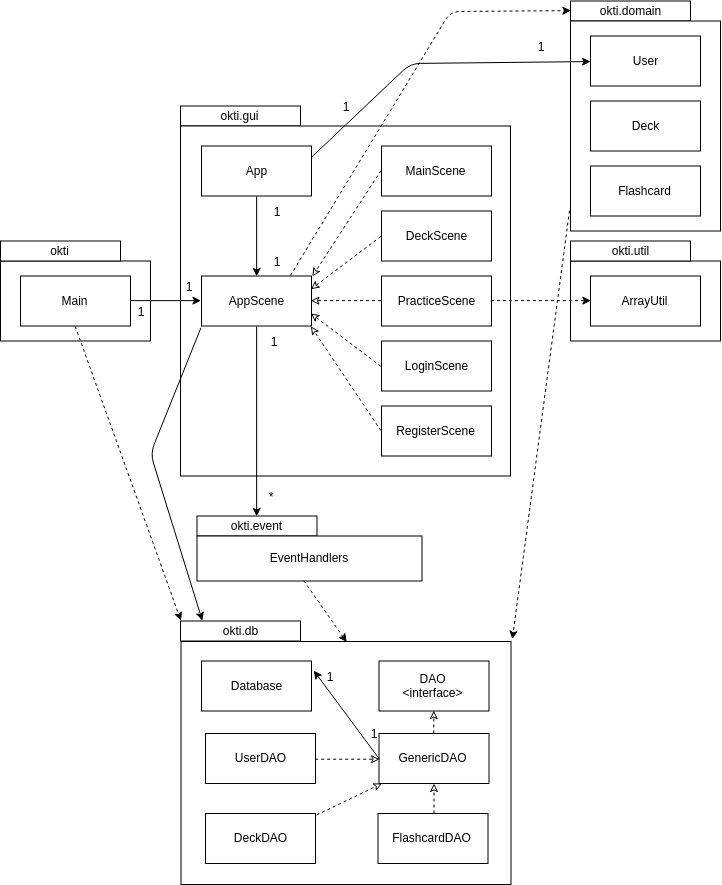

The diagram above was exported from draw.io. Its source (the exported page's mxGraphModel, read from the mxfile embedded in the PNG):
<mxGraphModel dx="1991" dy="1110" grid="1" gridSize="10" guides="1" tooltips="1" connect="1" arrows="1" fold="1" page="1" pageScale="1" pageWidth="850" pageHeight="1100" math="0" shadow="0">
  <root>
    <mxCell id="0" />
    <mxCell id="1" parent="0" />
    <mxCell id="HxKaSeH_Vy8hjJ8L2-BD-1" value="okti.gui" style="rounded=0;whiteSpace=wrap;html=1;" vertex="1" parent="1">
      <mxGeometry x="290" y="182.5" width="120" height="20" as="geometry" />
    </mxCell>
    <mxCell id="HxKaSeH_Vy8hjJ8L2-BD-2" value="" style="rounded=0;whiteSpace=wrap;html=1;" vertex="1" parent="1">
      <mxGeometry x="290" y="202.5" width="330" height="350" as="geometry" />
    </mxCell>
    <mxCell id="HxKaSeH_Vy8hjJ8L2-BD-3" value="App" style="rounded=0;whiteSpace=wrap;html=1;" vertex="1" parent="1">
      <mxGeometry x="311" y="222.5" width="110" height="50" as="geometry" />
    </mxCell>
    <mxCell id="HxKaSeH_Vy8hjJ8L2-BD-4" value="MainScene" style="rounded=0;whiteSpace=wrap;html=1;" vertex="1" parent="1">
      <mxGeometry x="491" y="222.5" width="110" height="50" as="geometry" />
    </mxCell>
    <mxCell id="HxKaSeH_Vy8hjJ8L2-BD-5" value="DeckScene" style="rounded=0;whiteSpace=wrap;html=1;" vertex="1" parent="1">
      <mxGeometry x="491" y="287.5" width="110" height="50" as="geometry" />
    </mxCell>
    <mxCell id="HxKaSeH_Vy8hjJ8L2-BD-6" value="PracticeScene" style="rounded=0;whiteSpace=wrap;html=1;" vertex="1" parent="1">
      <mxGeometry x="491" y="352.5" width="110" height="50" as="geometry" />
    </mxCell>
    <mxCell id="HxKaSeH_Vy8hjJ8L2-BD-7" value="LoginScene" style="rounded=0;whiteSpace=wrap;html=1;" vertex="1" parent="1">
      <mxGeometry x="491" y="417.5" width="110" height="50" as="geometry" />
    </mxCell>
    <mxCell id="HxKaSeH_Vy8hjJ8L2-BD-8" value="RegisterScene" style="rounded=0;whiteSpace=wrap;html=1;" vertex="1" parent="1">
      <mxGeometry x="491" y="482.5" width="110" height="50" as="geometry" />
    </mxCell>
    <mxCell id="HxKaSeH_Vy8hjJ8L2-BD-9" value="AppScene" style="rounded=0;whiteSpace=wrap;html=1;" vertex="1" parent="1">
      <mxGeometry x="311" y="352.5" width="110" height="50" as="geometry" />
    </mxCell>
    <mxCell id="HxKaSeH_Vy8hjJ8L2-BD-18" value="" style="endArrow=classic;dashed=1;html=1;entryX=1.002;entryY=0.019;entryDx=0;entryDy=0;exitX=0;exitY=0.5;exitDx=0;exitDy=0;entryPerimeter=0;endFill=0;" edge="1" parent="1" source="HxKaSeH_Vy8hjJ8L2-BD-4" target="HxKaSeH_Vy8hjJ8L2-BD-9">
      <mxGeometry width="50" height="50" relative="1" as="geometry">
        <mxPoint x="610" y="572.5" as="sourcePoint" />
        <mxPoint x="501" y="452.5" as="targetPoint" />
      </mxGeometry>
    </mxCell>
    <mxCell id="HxKaSeH_Vy8hjJ8L2-BD-21" value="" style="endArrow=classic;html=1;exitX=0.5;exitY=1;exitDx=0;exitDy=0;entryX=0.5;entryY=0;entryDx=0;entryDy=0;" edge="1" parent="1" source="HxKaSeH_Vy8hjJ8L2-BD-3" target="HxKaSeH_Vy8hjJ8L2-BD-9">
      <mxGeometry width="50" height="50" relative="1" as="geometry">
        <mxPoint x="260" y="622.5" as="sourcePoint" />
        <mxPoint x="310" y="572.5" as="targetPoint" />
      </mxGeometry>
    </mxCell>
    <mxCell id="HxKaSeH_Vy8hjJ8L2-BD-22" value="okti.event" style="rounded=0;whiteSpace=wrap;html=1;" vertex="1" parent="1">
      <mxGeometry x="306.5" y="592.5" width="120" height="20" as="geometry" />
    </mxCell>
    <mxCell id="HxKaSeH_Vy8hjJ8L2-BD-23" value="EventHandlers" style="rounded=0;whiteSpace=wrap;html=1;" vertex="1" parent="1">
      <mxGeometry x="306.5" y="612.5" width="225" height="45" as="geometry" />
    </mxCell>
    <mxCell id="HxKaSeH_Vy8hjJ8L2-BD-37" value="" style="endArrow=classic;html=1;exitX=0.5;exitY=1;exitDx=0;exitDy=0;entryX=0.5;entryY=0;entryDx=0;entryDy=0;" edge="1" parent="1" source="HxKaSeH_Vy8hjJ8L2-BD-9" target="HxKaSeH_Vy8hjJ8L2-BD-22">
      <mxGeometry width="50" height="50" relative="1" as="geometry">
        <mxPoint x="290" y="732.5" as="sourcePoint" />
        <mxPoint x="340" y="682.5" as="targetPoint" />
      </mxGeometry>
    </mxCell>
    <mxCell id="HxKaSeH_Vy8hjJ8L2-BD-40" value="" style="endArrow=classic;dashed=1;html=1;entryX=1;entryY=0.25;entryDx=0;entryDy=0;exitX=0;exitY=0.5;exitDx=0;exitDy=0;endFill=0;" edge="1" parent="1" source="HxKaSeH_Vy8hjJ8L2-BD-5" target="HxKaSeH_Vy8hjJ8L2-BD-9">
      <mxGeometry width="50" height="50" relative="1" as="geometry">
        <mxPoint x="501.2380952380952" y="257.73809523809524" as="sourcePoint" />
        <mxPoint x="431.2380952380952" y="387.7380952380952" as="targetPoint" />
      </mxGeometry>
    </mxCell>
    <mxCell id="HxKaSeH_Vy8hjJ8L2-BD-41" value="" style="endArrow=classic;dashed=1;html=1;entryX=1;entryY=0.5;entryDx=0;entryDy=0;exitX=0;exitY=0.5;exitDx=0;exitDy=0;endFill=0;" edge="1" parent="1" source="HxKaSeH_Vy8hjJ8L2-BD-6" target="HxKaSeH_Vy8hjJ8L2-BD-9">
      <mxGeometry width="50" height="50" relative="1" as="geometry">
        <mxPoint x="501.2380952380952" y="322.5" as="sourcePoint" />
        <mxPoint x="431.2380952380952" y="374.8809523809524" as="targetPoint" />
      </mxGeometry>
    </mxCell>
    <mxCell id="HxKaSeH_Vy8hjJ8L2-BD-42" value="" style="endArrow=classic;dashed=1;html=1;entryX=1;entryY=0.75;entryDx=0;entryDy=0;exitX=0;exitY=0.5;exitDx=0;exitDy=0;endFill=0;" edge="1" parent="1" source="HxKaSeH_Vy8hjJ8L2-BD-7" target="HxKaSeH_Vy8hjJ8L2-BD-9">
      <mxGeometry width="50" height="50" relative="1" as="geometry">
        <mxPoint x="501.2380952380952" y="387.7380952380952" as="sourcePoint" />
        <mxPoint x="431.2380952380952" y="387.7380952380952" as="targetPoint" />
      </mxGeometry>
    </mxCell>
    <mxCell id="HxKaSeH_Vy8hjJ8L2-BD-43" value="" style="endArrow=classic;dashed=1;html=1;entryX=0.998;entryY=1;entryDx=0;entryDy=0;exitX=0;exitY=0.5;exitDx=0;exitDy=0;entryPerimeter=0;endFill=0;" edge="1" parent="1" source="HxKaSeH_Vy8hjJ8L2-BD-8" target="HxKaSeH_Vy8hjJ8L2-BD-9">
      <mxGeometry width="50" height="50" relative="1" as="geometry">
        <mxPoint x="501.2380952380952" y="452.5" as="sourcePoint" />
        <mxPoint x="431.2380952380952" y="400.1190476190476" as="targetPoint" />
      </mxGeometry>
    </mxCell>
    <mxCell id="HxKaSeH_Vy8hjJ8L2-BD-44" value="1" style="text;html=1;strokeColor=none;fillColor=none;align=center;verticalAlign=middle;whiteSpace=wrap;rounded=0;" vertex="1" parent="1">
      <mxGeometry x="366" y="277.5" width="40" height="20" as="geometry" />
    </mxCell>
    <mxCell id="HxKaSeH_Vy8hjJ8L2-BD-45" value="1" style="text;html=1;strokeColor=none;fillColor=none;align=center;verticalAlign=middle;whiteSpace=wrap;rounded=0;" vertex="1" parent="1">
      <mxGeometry x="366" y="327.5" width="40" height="20" as="geometry" />
    </mxCell>
    <mxCell id="HxKaSeH_Vy8hjJ8L2-BD-46" value="1" style="text;html=1;strokeColor=none;fillColor=none;align=center;verticalAlign=middle;whiteSpace=wrap;rounded=0;" vertex="1" parent="1">
      <mxGeometry x="362.5" y="407.5" width="40" height="20" as="geometry" />
    </mxCell>
    <mxCell id="HxKaSeH_Vy8hjJ8L2-BD-47" value="*" style="text;html=1;strokeColor=none;fillColor=none;align=center;verticalAlign=middle;whiteSpace=wrap;rounded=0;" vertex="1" parent="1">
      <mxGeometry x="360" y="562.5" width="40" height="20" as="geometry" />
    </mxCell>
    <mxCell id="HxKaSeH_Vy8hjJ8L2-BD-49" value="okti.util" style="rounded=0;whiteSpace=wrap;html=1;" vertex="1" parent="1">
      <mxGeometry x="690" y="275" width="120" height="20" as="geometry" />
    </mxCell>
    <mxCell id="HxKaSeH_Vy8hjJ8L2-BD-50" value="" style="rounded=0;whiteSpace=wrap;html=1;" vertex="1" parent="1">
      <mxGeometry x="680" y="337.5" width="150" height="80" as="geometry" />
    </mxCell>
    <mxCell id="HxKaSeH_Vy8hjJ8L2-BD-51" value="ArrayUtil" style="rounded=0;whiteSpace=wrap;html=1;" vertex="1" parent="1">
      <mxGeometry x="700" y="352.5" width="110" height="50" as="geometry" />
    </mxCell>
    <mxCell id="HxKaSeH_Vy8hjJ8L2-BD-52" value="" style="endArrow=classic;dashed=1;html=1;entryX=0;entryY=0.5;entryDx=0;entryDy=0;exitX=1;exitY=0.5;exitDx=0;exitDy=0;endFill=1;" edge="1" parent="1" source="HxKaSeH_Vy8hjJ8L2-BD-6" target="HxKaSeH_Vy8hjJ8L2-BD-51">
      <mxGeometry width="50" height="50" relative="1" as="geometry">
        <mxPoint x="501.3333333333335" y="387.83333333333337" as="sourcePoint" />
        <mxPoint x="431.3333333333335" y="387.83333333333337" as="targetPoint" />
      </mxGeometry>
    </mxCell>
    <mxCell id="HxKaSeH_Vy8hjJ8L2-BD-53" value="okti.domain" style="rounded=0;whiteSpace=wrap;html=1;" vertex="1" parent="1">
      <mxGeometry x="680" y="77.5" width="120" height="20" as="geometry" />
    </mxCell>
    <mxCell id="HxKaSeH_Vy8hjJ8L2-BD-54" value="" style="rounded=0;whiteSpace=wrap;html=1;" vertex="1" parent="1">
      <mxGeometry x="680" y="97.5" width="150" height="210" as="geometry" />
    </mxCell>
    <mxCell id="HxKaSeH_Vy8hjJ8L2-BD-55" value="User" style="rounded=0;whiteSpace=wrap;html=1;" vertex="1" parent="1">
      <mxGeometry x="700" y="112.5" width="110" height="50" as="geometry" />
    </mxCell>
    <mxCell id="HxKaSeH_Vy8hjJ8L2-BD-56" value="Deck" style="rounded=0;whiteSpace=wrap;html=1;" vertex="1" parent="1">
      <mxGeometry x="700" y="177.5" width="110" height="50" as="geometry" />
    </mxCell>
    <mxCell id="HxKaSeH_Vy8hjJ8L2-BD-57" value="Flashcard" style="rounded=0;whiteSpace=wrap;html=1;" vertex="1" parent="1">
      <mxGeometry x="700" y="242.5" width="110" height="50" as="geometry" />
    </mxCell>
    <mxCell id="HxKaSeH_Vy8hjJ8L2-BD-58" value="" style="endArrow=classic;html=1;exitX=1;exitY=0.25;exitDx=0;exitDy=0;" edge="1" parent="1" source="HxKaSeH_Vy8hjJ8L2-BD-3" target="HxKaSeH_Vy8hjJ8L2-BD-55">
      <mxGeometry width="50" height="50" relative="1" as="geometry">
        <mxPoint x="376.3333333333335" y="282.83333333333337" as="sourcePoint" />
        <mxPoint x="620" y="60" as="targetPoint" />
        <Array as="points">
          <mxPoint x="520" y="140" />
        </Array>
      </mxGeometry>
    </mxCell>
    <mxCell id="HxKaSeH_Vy8hjJ8L2-BD-59" value="1" style="text;html=1;strokeColor=none;fillColor=none;align=center;verticalAlign=middle;whiteSpace=wrap;rounded=0;" vertex="1" parent="1">
      <mxGeometry x="630" y="112.5" width="40" height="20" as="geometry" />
    </mxCell>
    <mxCell id="HxKaSeH_Vy8hjJ8L2-BD-60" value="1" style="text;html=1;strokeColor=none;fillColor=none;align=center;verticalAlign=middle;whiteSpace=wrap;rounded=0;" vertex="1" parent="1">
      <mxGeometry x="435" y="172.5" width="40" height="20" as="geometry" />
    </mxCell>
    <mxCell id="HxKaSeH_Vy8hjJ8L2-BD-61" value="" style="endArrow=classic;html=1;dashed=1;entryX=0;entryY=0.5;entryDx=0;entryDy=0;" edge="1" parent="1" target="HxKaSeH_Vy8hjJ8L2-BD-53">
      <mxGeometry width="50" height="50" relative="1" as="geometry">
        <mxPoint x="400" y="352" as="sourcePoint" />
        <mxPoint x="710.0000000000002" y="148.08510638297878" as="targetPoint" />
        <Array as="points">
          <mxPoint x="560" y="88" />
        </Array>
      </mxGeometry>
    </mxCell>
    <mxCell id="HxKaSeH_Vy8hjJ8L2-BD-62" value="okti.util" style="rounded=0;whiteSpace=wrap;html=1;" vertex="1" parent="1">
      <mxGeometry x="680" y="317.5" width="120" height="20" as="geometry" />
    </mxCell>
    <mxCell id="HxKaSeH_Vy8hjJ8L2-BD-63" value="" style="rounded=0;whiteSpace=wrap;html=1;" vertex="1" parent="1">
      <mxGeometry x="110" y="337.5" width="150" height="80" as="geometry" />
    </mxCell>
    <mxCell id="HxKaSeH_Vy8hjJ8L2-BD-64" value="Main" style="rounded=0;whiteSpace=wrap;html=1;" vertex="1" parent="1">
      <mxGeometry x="130" y="352.5" width="110" height="50" as="geometry" />
    </mxCell>
    <mxCell id="HxKaSeH_Vy8hjJ8L2-BD-65" value="okti" style="rounded=0;whiteSpace=wrap;html=1;" vertex="1" parent="1">
      <mxGeometry x="110" y="317.5" width="120" height="20" as="geometry" />
    </mxCell>
    <mxCell id="HxKaSeH_Vy8hjJ8L2-BD-66" value="" style="endArrow=classic;html=1;exitX=1;exitY=0.5;exitDx=0;exitDy=0;entryX=0;entryY=0.5;entryDx=0;entryDy=0;" edge="1" parent="1" source="HxKaSeH_Vy8hjJ8L2-BD-64" target="HxKaSeH_Vy8hjJ8L2-BD-9">
      <mxGeometry width="50" height="50" relative="1" as="geometry">
        <mxPoint x="376.3333333333335" y="282.83333333333337" as="sourcePoint" />
        <mxPoint x="376.3333333333335" y="362.83333333333337" as="targetPoint" />
      </mxGeometry>
    </mxCell>
    <mxCell id="HxKaSeH_Vy8hjJ8L2-BD-67" value="okti.db" style="rounded=0;whiteSpace=wrap;html=1;" vertex="1" parent="1">
      <mxGeometry x="290" y="697.5" width="120" height="20" as="geometry" />
    </mxCell>
    <mxCell id="HxKaSeH_Vy8hjJ8L2-BD-68" value="" style="rounded=0;whiteSpace=wrap;html=1;" vertex="1" parent="1">
      <mxGeometry x="290.5" y="718" width="330" height="243" as="geometry" />
    </mxCell>
    <mxCell id="HxKaSeH_Vy8hjJ8L2-BD-69" value="Database" style="rounded=0;whiteSpace=wrap;html=1;" vertex="1" parent="1">
      <mxGeometry x="311" y="737.5" width="110" height="50" as="geometry" />
    </mxCell>
    <mxCell id="HxKaSeH_Vy8hjJ8L2-BD-86" value="DAO&lt;br&gt;&amp;lt;interface&amp;gt;&lt;br&gt;" style="rounded=0;whiteSpace=wrap;html=1;" vertex="1" parent="1">
      <mxGeometry x="488.5" y="737.5" width="110" height="50" as="geometry" />
    </mxCell>
    <mxCell id="HxKaSeH_Vy8hjJ8L2-BD-87" value="GenericDAO&lt;br&gt;" style="rounded=0;whiteSpace=wrap;html=1;" vertex="1" parent="1">
      <mxGeometry x="488.5" y="810" width="110" height="50" as="geometry" />
    </mxCell>
    <mxCell id="HxKaSeH_Vy8hjJ8L2-BD-88" value="" style="endArrow=classic;dashed=1;html=1;entryX=0.5;entryY=1;entryDx=0;entryDy=0;exitX=0.5;exitY=0;exitDx=0;exitDy=0;endFill=0;" edge="1" parent="1" source="HxKaSeH_Vy8hjJ8L2-BD-87" target="HxKaSeH_Vy8hjJ8L2-BD-86">
      <mxGeometry width="50" height="50" relative="1" as="geometry">
        <mxPoint x="553.8333333333335" y="387.8333333333335" as="sourcePoint" />
        <mxPoint x="483.8333333333335" y="387.8333333333335" as="targetPoint" />
      </mxGeometry>
    </mxCell>
    <mxCell id="HxKaSeH_Vy8hjJ8L2-BD-89" value="" style="endArrow=classic;html=1;exitX=0;exitY=0.5;exitDx=0;exitDy=0;entryX=0.402;entryY=0.121;entryDx=0;entryDy=0;entryPerimeter=0;" edge="1" parent="1" source="HxKaSeH_Vy8hjJ8L2-BD-87" target="HxKaSeH_Vy8hjJ8L2-BD-68">
      <mxGeometry width="50" height="50" relative="1" as="geometry">
        <mxPoint x="302.16666666666674" y="387.8333333333335" as="sourcePoint" />
        <mxPoint x="373.8333333333335" y="387.8333333333335" as="targetPoint" />
      </mxGeometry>
    </mxCell>
    <mxCell id="HxKaSeH_Vy8hjJ8L2-BD-90" value="1" style="text;html=1;strokeColor=none;fillColor=none;align=center;verticalAlign=middle;whiteSpace=wrap;rounded=0;" vertex="1" parent="1">
      <mxGeometry x="418.5" y="742.5" width="40" height="20" as="geometry" />
    </mxCell>
    <mxCell id="HxKaSeH_Vy8hjJ8L2-BD-91" value="1" style="text;html=1;strokeColor=none;fillColor=none;align=center;verticalAlign=middle;whiteSpace=wrap;rounded=0;" vertex="1" parent="1">
      <mxGeometry x="462.5" y="800" width="40" height="20" as="geometry" />
    </mxCell>
    <mxCell id="HxKaSeH_Vy8hjJ8L2-BD-92" value="1" style="text;html=1;strokeColor=none;fillColor=none;align=center;verticalAlign=middle;whiteSpace=wrap;rounded=0;" vertex="1" parent="1">
      <mxGeometry x="230" y="377.5" width="40" height="20" as="geometry" />
    </mxCell>
    <mxCell id="HxKaSeH_Vy8hjJ8L2-BD-93" value="1" style="text;html=1;strokeColor=none;fillColor=none;align=center;verticalAlign=middle;whiteSpace=wrap;rounded=0;" vertex="1" parent="1">
      <mxGeometry x="277.5" y="352.5" width="40" height="20" as="geometry" />
    </mxCell>
    <mxCell id="HxKaSeH_Vy8hjJ8L2-BD-94" value="UserDAO&lt;br&gt;" style="rounded=0;whiteSpace=wrap;html=1;" vertex="1" parent="1">
      <mxGeometry x="315" y="810" width="110" height="50" as="geometry" />
    </mxCell>
    <mxCell id="HxKaSeH_Vy8hjJ8L2-BD-95" value="DeckDAO&lt;br&gt;" style="rounded=0;whiteSpace=wrap;html=1;" vertex="1" parent="1">
      <mxGeometry x="315" y="890" width="110" height="50" as="geometry" />
    </mxCell>
    <mxCell id="HxKaSeH_Vy8hjJ8L2-BD-96" value="FlashcardDAO&lt;br&gt;" style="rounded=0;whiteSpace=wrap;html=1;" vertex="1" parent="1">
      <mxGeometry x="487.5" y="890" width="110" height="50" as="geometry" />
    </mxCell>
    <mxCell id="HxKaSeH_Vy8hjJ8L2-BD-97" value="" style="endArrow=classic;dashed=1;html=1;endFill=0;" edge="1" parent="1">
      <mxGeometry width="50" height="50" relative="1" as="geometry">
        <mxPoint x="543.5" y="890" as="sourcePoint" />
        <mxPoint x="543.5" y="860" as="targetPoint" />
      </mxGeometry>
    </mxCell>
    <mxCell id="HxKaSeH_Vy8hjJ8L2-BD-98" value="" style="endArrow=classic;dashed=1;html=1;endFill=0;exitX=1.005;exitY=0.023;exitDx=0;exitDy=0;exitPerimeter=0;" edge="1" parent="1" source="HxKaSeH_Vy8hjJ8L2-BD-95" target="HxKaSeH_Vy8hjJ8L2-BD-87">
      <mxGeometry width="50" height="50" relative="1" as="geometry">
        <mxPoint x="553.5" y="900" as="sourcePoint" />
        <mxPoint x="553.5" y="870" as="targetPoint" />
      </mxGeometry>
    </mxCell>
    <mxCell id="HxKaSeH_Vy8hjJ8L2-BD-99" value="" style="endArrow=classic;dashed=1;html=1;endFill=0;exitX=1;exitY=0.5;exitDx=0;exitDy=0;entryX=0;entryY=0.5;entryDx=0;entryDy=0;" edge="1" parent="1" source="HxKaSeH_Vy8hjJ8L2-BD-94" target="HxKaSeH_Vy8hjJ8L2-BD-87">
      <mxGeometry width="50" height="50" relative="1" as="geometry">
        <mxPoint x="435.5" y="901.1666666666667" as="sourcePoint" />
        <mxPoint x="500.9777448071218" y="870" as="targetPoint" />
      </mxGeometry>
    </mxCell>
    <mxCell id="HxKaSeH_Vy8hjJ8L2-BD-100" value="" style="endArrow=classic;dashed=1;html=1;exitX=-0.008;exitY=0.902;exitDx=0;exitDy=0;endFill=1;exitPerimeter=0;entryX=1.003;entryY=-0.008;entryDx=0;entryDy=0;entryPerimeter=0;" edge="1" parent="1" source="HxKaSeH_Vy8hjJ8L2-BD-54" target="HxKaSeH_Vy8hjJ8L2-BD-68">
      <mxGeometry width="50" height="50" relative="1" as="geometry">
        <mxPoint x="611.3333333333335" y="387.8333333333335" as="sourcePoint" />
        <mxPoint x="620" y="680" as="targetPoint" />
      </mxGeometry>
    </mxCell>
    <mxCell id="HxKaSeH_Vy8hjJ8L2-BD-101" value="" style="endArrow=classic;dashed=1;html=1;endFill=1;entryX=0.004;entryY=0.017;entryDx=0;entryDy=0;entryPerimeter=0;exitX=0.5;exitY=1;exitDx=0;exitDy=0;" edge="1" parent="1" source="HxKaSeH_Vy8hjJ8L2-BD-64" target="HxKaSeH_Vy8hjJ8L2-BD-67">
      <mxGeometry width="50" height="50" relative="1" as="geometry">
        <mxPoint x="201" y="420" as="sourcePoint" />
        <mxPoint x="211.33333333333348" y="831.6666666666667" as="targetPoint" />
      </mxGeometry>
    </mxCell>
    <mxCell id="HxKaSeH_Vy8hjJ8L2-BD-102" value="" style="endArrow=classic;dashed=1;html=1;endFill=1;entryX=0.5;entryY=0;entryDx=0;entryDy=0;exitX=0.477;exitY=1.007;exitDx=0;exitDy=0;exitPerimeter=0;" edge="1" parent="1" source="HxKaSeH_Vy8hjJ8L2-BD-23" target="HxKaSeH_Vy8hjJ8L2-BD-68">
      <mxGeometry width="50" height="50" relative="1" as="geometry">
        <mxPoint x="194.66666666666674" y="412.8333333333335" as="sourcePoint" />
        <mxPoint x="300.5" y="707.8333333333335" as="targetPoint" />
      </mxGeometry>
    </mxCell>
    <mxCell id="HxKaSeH_Vy8hjJ8L2-BD-103" value="" style="endArrow=classic;html=1;exitX=-0.005;exitY=1.023;exitDx=0;exitDy=0;entryX=0.185;entryY=0.017;entryDx=0;entryDy=0;exitPerimeter=0;entryPerimeter=0;" edge="1" parent="1" source="HxKaSeH_Vy8hjJ8L2-BD-9" target="HxKaSeH_Vy8hjJ8L2-BD-67">
      <mxGeometry width="50" height="50" relative="1" as="geometry">
        <mxPoint x="259.3333333333335" y="454.3333333333335" as="sourcePoint" />
        <mxPoint x="259.3333333333335" y="644.3333333333335" as="targetPoint" />
        <Array as="points">
          <mxPoint x="260" y="530" />
        </Array>
      </mxGeometry>
    </mxCell>
  </root>
</mxGraphModel>